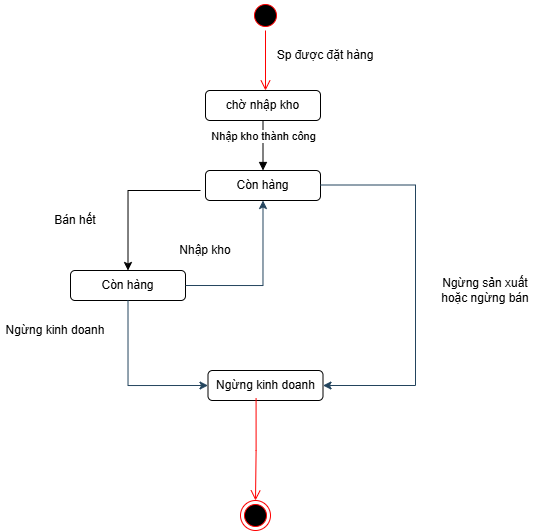

The diagram above was exported from draw.io. Its source (the exported page's mxGraphModel, read from the mxfile embedded in the PNG):
<mxGraphModel dx="834" dy="504" grid="1" gridSize="10" guides="1" tooltips="1" connect="1" arrows="1" fold="1" page="1" pageScale="1" pageWidth="827" pageHeight="1169" math="0" shadow="0">
  <root>
    <mxCell id="0" />
    <mxCell id="1" parent="0" />
    <mxCell id="QVPcKEz0CY0gqa2a5Kci-1" value="" style="ellipse;html=1;shape=startState;fillColor=#000000;strokeColor=#ff0000;" vertex="1" parent="1">
      <mxGeometry x="330" y="50" width="30" height="30" as="geometry" />
    </mxCell>
    <mxCell id="QVPcKEz0CY0gqa2a5Kci-2" value="" style="edgeStyle=orthogonalEdgeStyle;html=1;verticalAlign=bottom;endArrow=open;endSize=8;strokeColor=#ff0000;rounded=0;" edge="1" parent="1" source="QVPcKEz0CY0gqa2a5Kci-1">
      <mxGeometry relative="1" as="geometry">
        <mxPoint x="345" y="140" as="targetPoint" />
      </mxGeometry>
    </mxCell>
    <mxCell id="QVPcKEz0CY0gqa2a5Kci-3" value="chờ nhập kho" style="rounded=1;whiteSpace=wrap;html=1;" vertex="1" parent="1">
      <mxGeometry x="285" y="140" width="115" height="30" as="geometry" />
    </mxCell>
    <mxCell id="QVPcKEz0CY0gqa2a5Kci-4" value="Còn hàng" style="rounded=1;whiteSpace=wrap;html=1;" vertex="1" parent="1">
      <mxGeometry x="285" y="220" width="115" height="30" as="geometry" />
    </mxCell>
    <mxCell id="QVPcKEz0CY0gqa2a5Kci-7" value="Nhập kho thành công" style="html=1;verticalAlign=bottom;endArrow=block;curved=0;rounded=0;exitX=0.5;exitY=1;exitDx=0;exitDy=0;entryX=0.5;entryY=0;entryDx=0;entryDy=0;" edge="1" parent="1" source="QVPcKEz0CY0gqa2a5Kci-3" target="QVPcKEz0CY0gqa2a5Kci-4">
      <mxGeometry width="80" relative="1" as="geometry">
        <mxPoint x="340" y="190" as="sourcePoint" />
        <mxPoint x="420" y="190" as="targetPoint" />
      </mxGeometry>
    </mxCell>
    <mxCell id="QVPcKEz0CY0gqa2a5Kci-9" value="Sp được đặt hàng" style="text;html=1;whiteSpace=wrap;strokeColor=none;fillColor=none;align=center;verticalAlign=middle;rounded=0;" vertex="1" parent="1">
      <mxGeometry x="330" y="90" width="150" height="30" as="geometry" />
    </mxCell>
    <mxCell id="QVPcKEz0CY0gqa2a5Kci-21" value="Còn hàng" style="rounded=1;whiteSpace=wrap;html=1;" vertex="1" parent="1">
      <mxGeometry x="150" y="320" width="115" height="30" as="geometry" />
    </mxCell>
    <mxCell id="QVPcKEz0CY0gqa2a5Kci-22" value="" style="endArrow=classic;html=1;rounded=0;edgeStyle=orthogonalEdgeStyle;entryX=0.5;entryY=0;entryDx=0;entryDy=0;" edge="1" parent="1" target="QVPcKEz0CY0gqa2a5Kci-21">
      <mxGeometry width="50" height="50" relative="1" as="geometry">
        <mxPoint x="280" y="240" as="sourcePoint" />
        <mxPoint x="190" y="240" as="targetPoint" />
      </mxGeometry>
    </mxCell>
    <mxCell id="QVPcKEz0CY0gqa2a5Kci-25" value="" style="endArrow=classic;html=1;rounded=0;strokeColor=#23445D;exitX=1;exitY=0.5;exitDx=0;exitDy=0;edgeStyle=orthogonalEdgeStyle;entryX=0.5;entryY=1;entryDx=0;entryDy=0;" edge="1" parent="1" source="QVPcKEz0CY0gqa2a5Kci-21" target="QVPcKEz0CY0gqa2a5Kci-4">
      <mxGeometry width="50" height="50" relative="1" as="geometry">
        <mxPoint x="300" y="340" as="sourcePoint" />
        <mxPoint x="430" y="340" as="targetPoint" />
      </mxGeometry>
    </mxCell>
    <mxCell id="QVPcKEz0CY0gqa2a5Kci-26" value="Bán hết" style="text;html=1;whiteSpace=wrap;strokeColor=none;fillColor=none;align=center;verticalAlign=middle;rounded=0;" vertex="1" parent="1">
      <mxGeometry x="110" y="260" width="90" height="20" as="geometry" />
    </mxCell>
    <mxCell id="QVPcKEz0CY0gqa2a5Kci-27" value="Nhập kho" style="text;html=1;whiteSpace=wrap;strokeColor=none;fillColor=none;align=center;verticalAlign=middle;rounded=0;" vertex="1" parent="1">
      <mxGeometry x="240" y="290" width="90" height="20" as="geometry" />
    </mxCell>
    <mxCell id="QVPcKEz0CY0gqa2a5Kci-28" value="" style="endArrow=classic;html=1;rounded=0;strokeColor=#23445D;exitX=0.5;exitY=1;exitDx=0;exitDy=0;edgeStyle=orthogonalEdgeStyle;entryX=0;entryY=0.5;entryDx=0;entryDy=0;" edge="1" parent="1" source="QVPcKEz0CY0gqa2a5Kci-21" target="QVPcKEz0CY0gqa2a5Kci-29">
      <mxGeometry width="50" height="50" relative="1" as="geometry">
        <mxPoint x="210" y="430" as="sourcePoint" />
        <mxPoint x="208" y="560" as="targetPoint" />
      </mxGeometry>
    </mxCell>
    <mxCell id="QVPcKEz0CY0gqa2a5Kci-29" value="Ngừng kinh doanh" style="rounded=1;whiteSpace=wrap;html=1;" vertex="1" parent="1">
      <mxGeometry x="287.5" y="420" width="115" height="30" as="geometry" />
    </mxCell>
    <mxCell id="QVPcKEz0CY0gqa2a5Kci-30" value="Ngừng kinh doanh" style="text;html=1;whiteSpace=wrap;strokeColor=none;fillColor=none;align=center;verticalAlign=middle;rounded=0;" vertex="1" parent="1">
      <mxGeometry x="80" y="370" width="110" height="20" as="geometry" />
    </mxCell>
    <mxCell id="QVPcKEz0CY0gqa2a5Kci-31" value="" style="endArrow=classic;html=1;rounded=0;strokeColor=#23445D;edgeStyle=elbowEdgeStyle;entryX=1;entryY=0.5;entryDx=0;entryDy=0;" edge="1" parent="1" target="QVPcKEz0CY0gqa2a5Kci-29">
      <mxGeometry width="50" height="50" relative="1" as="geometry">
        <mxPoint x="400" y="234.5" as="sourcePoint" />
        <mxPoint x="490" y="440" as="targetPoint" />
        <Array as="points">
          <mxPoint x="495" y="300" />
        </Array>
      </mxGeometry>
    </mxCell>
    <mxCell id="QVPcKEz0CY0gqa2a5Kci-33" value="Ngừng sản xuất hoặc ngừng bán" style="text;html=1;whiteSpace=wrap;strokeColor=none;fillColor=none;align=center;verticalAlign=middle;rounded=0;" vertex="1" parent="1">
      <mxGeometry x="510" y="330" width="110" height="20" as="geometry" />
    </mxCell>
    <mxCell id="QVPcKEz0CY0gqa2a5Kci-38" value="" style="html=1;shape=endState;fillColor=#000000;strokeColor=#ff0000;fontColor=#FFFFFF;perimeter=ellipsePerimeter;" vertex="1" parent="1">
      <mxGeometry x="320" y="550" width="30" height="30" as="geometry" />
    </mxCell>
    <mxCell id="QVPcKEz0CY0gqa2a5Kci-39" value="" style="edgeStyle=orthogonalEdgeStyle;html=1;verticalAlign=bottom;endArrow=open;endSize=8;strokeColor=#ff0000;rounded=0;exitX=0.418;exitY=0.92;exitDx=0;exitDy=0;exitPerimeter=0;" edge="1" source="QVPcKEz0CY0gqa2a5Kci-29" parent="1" target="QVPcKEz0CY0gqa2a5Kci-38">
      <mxGeometry relative="1" as="geometry">
        <mxPoint x="335" y="640" as="sourcePoint" />
      </mxGeometry>
    </mxCell>
  </root>
</mxGraphModel>